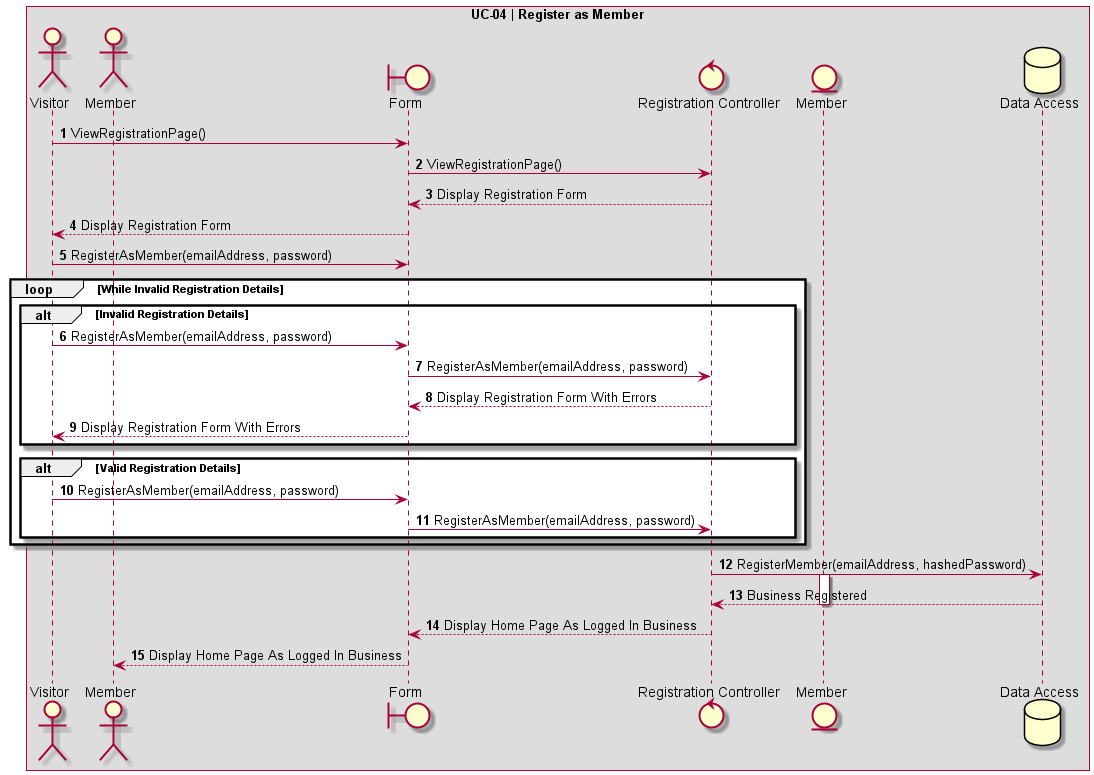

The diagram above was rendered by PlantUML. Its source (embedded in the PNG):
@startuml UC-04 | Register as Member

' Formatting
Autonumber
skinparam BoxPadding 10
skinparam ParticipantPadding 10
box "UC-04 | Register as Member"

' Actors
actor Visitor as "Visitor"
actor NewMember as "Member"
boundary Form
control RegistrationController as "Registration Controller"
entity Member as "Member"
database DB as "Data Access"

' Code
Visitor -> Form: ViewRegistrationPage()
Form -> RegistrationController: ViewRegistrationPage()
RegistrationController --> Form: Display Registration Form
Form --> Visitor: Display Registration Form

Visitor -> Form: RegisterAsMember(emailAddress, password)
loop While Invalid Registration Details
    alt Invalid Registration Details
        Visitor -> Form: RegisterAsMember(emailAddress, password)
        Form -> RegistrationController: RegisterAsMember(emailAddress, password)
        RegistrationController --> Form: Display Registration Form With Errors
        Form --> Visitor: Display Registration Form With Errors
    end

    alt Valid Registration Details
        Visitor -> Form: RegisterAsMember(emailAddress, password)
        Form -> RegistrationController: RegisterAsMember(emailAddress, password)
    end
end

RegistrationController -> DB: RegisterMember(emailAddress, hashedPassword)
activate Member
DB --> RegistrationController: Business Registered
deactivate Member
RegistrationController --> Form: Display Home Page As Logged In Business
Form --> NewMember: Display Home Page As Logged In Business
@enduml